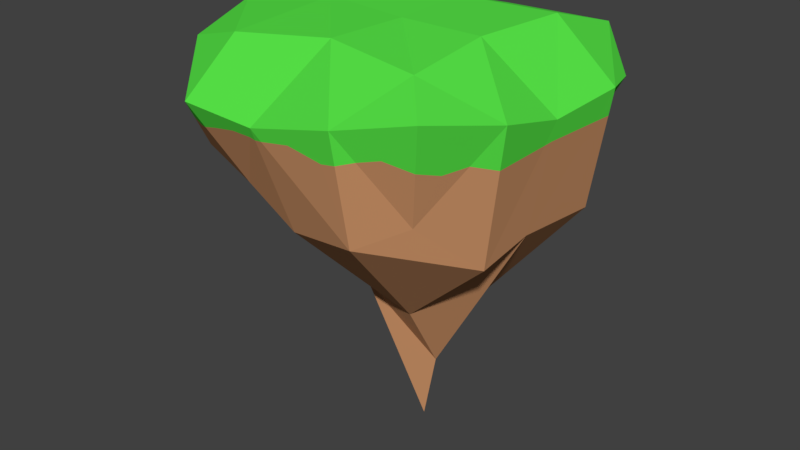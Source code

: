 # Source: SmallIsland.blend  (saved by Blender 2.79.0; exported with 4.5.12 LTS)
import bpy
from mathutils import Matrix  # noqa: F401  (used for matrix-valued properties, if any)

bpy.ops.wm.read_factory_settings(use_empty=True)
scene = bpy.context.scene
scene.name = 'Scene'

# ---- collections
col_collection_1 = bpy.data.collections.new('Collection 1'); scene.collection.children.link(col_collection_1)

# ---- materials (node trees are filled in below, after node groups)
mat_smallislanddirt = bpy.data.materials.new('SmallislandDirt')
mat_smallislanddirt.alpha_threshold = 0.0
mat_smallislanddirt.use_transparent_shadow = False
mat_smallislanddirt.diffuse_color = (0.5926, 0.2875, 0.1367, 1.0)
mat_smallislanddirt.roughness = 0.5
mat_smallislandgrass = bpy.data.materials.new('SmallIslandGrass')
mat_smallislandgrass.alpha_threshold = 0.0
mat_smallislandgrass.use_transparent_shadow = False
mat_smallislandgrass.diffuse_color = (0.09792, 0.8, 0.06568, 1.0)
mat_smallislandgrass.roughness = 0.5

# ---- material node trees

# ---- world
world_world = bpy.data.worlds.new('World'); scene.world = world_world
world_world.color = (0.05088, 0.05088, 0.05088)
world_world.use_sun_shadow = False
world_world.sun_shadow_jitter_overblur = 0.0
world_world.cycles.sampling_method = 'MANUAL'

# ---- meshes
me_cube = bpy.data.meshes.new('Cube')
me_cube.from_pydata([(-1.823, -1.754, -0.7027), (-1.885, 1.892, -0.3308), (-2.136, 2.107, 0.3694), (1.579, -1.695, -0.8719), (1.923, -2.05, 0.6157), (1.804, 1.595, -0.783), (2.221, 1.921, 0.1625), (-2.051, 0.1002, -0.7024), (-2.744, -0.07342, 0.7636), (-0.08672, 2.013, -1.125), (-0.02332, 2.4, 0.6343), (2.175, -0.1881, -1.361), (2.438, -0.07564, 0.2162), (-0.05164, -2.019, -1.324), (-0.2677, -2.448, 0.1436), (0.006017, -0.0005058, 0.9665), (0.3078, 0.1704, -5.146), (-2.152, -1.318, -0.7681), (-2.728, 1.245, 0.722), (-0.9265, 2.058, -0.7462), (1.459, 2.717, 0.5715), (2.243, 1.103, -1.434), (2.438, -1.116, 0.4639), (1.056, -2.216, -1.126), (-1.44, -2.426, 0.1848), (-2.258, 1.109, -0.9983), (-2.646, -1.139, 0.4807), (0.8769, 1.928, -1.116), (-1.188, 2.491, 0.3408), (2.089, -0.9503, -1.571), (2.522, 1.105, 0.3045), (-0.8903, -1.952, -0.9122), (1.055, -2.512, 0.4748), (-0.06988, -1.239, 0.9792), (-0.0472, 1.267, 0.9755), (1.248, 0.001356, 0.9668), (-1.37, 0.163, 0.9704), (-0.0606, -0.6331, -2.657), (0.07185, 0.5785, -2.929), (-0.7074, 0.00188, -2.918), (0.5182, 0.1627, -4.097), (0.5056, 0.3642, -3.602), (-0.7046, 0.697, -2.952), (-0.6777, -0.642, -2.306), (-1.449, 1.438, 0.9907), (1.419, 1.426, 0.9705), (1.266, -1.306, 0.8333), (-1.508, -1.48, 0.8329), (0.5566, -0.4858, -3.006), (2.125, 1.846, -0.05469), (-2.476, 1.172, -0.1985), (1.055, -2.429, 0.02838), (-0.2437, -2.4, -0.01973), (-2.353, -0.8945, -0.2471), (-2.287, 0.5001, -0.2049), (-2.088, 1.736, -0.07766), (2.389, -0.0963, -0.07349), (-1.636, 2.106, -0.0911), (-1.997, 1.988, -0.01943), (1.593, 2.279, 0.04307), (-1.271, -2.28, -0.1534), (-0.04561, 2.264, 0.01574), (-2.357, -1.244, -0.2495), (2.254, 1.288, -0.1007), (1.769, -1.891, -0.04892), (-1.644, -2.109, -0.0879), (-0.3643, -2.371, -0.0201), (-0.1205, -2.422, 0.002339), (2.108, -1.338, -0.04863), (2.336, -1.068, -0.13), (-2.286, 0.04122, -0.2043), (-1.081, 2.313, -0.1046), (1.217, -2.259, 0.05806), (2.441, 0.8041, -0.08328), (2.379, -0.2229, -0.08465), (-1.571, -2.195, -0.1196), (1.286, 2.483, 0.07077), (2.459, 1.105, -0.08672), (-0.4517, 2.237, -0.02037), (0.2662, 2.248, 0.07157), (-2.357, 1.307, -0.2495), (1.917, 1.944, -0.1264), (2.108, 1.862, -0.04863), (2.336, 1.209, -0.13), (2.389, 1.17, -0.07349), (-1.043, -2.314, -0.09479), (-0.674, -2.36, -0.02106), (0.337, -2.438, 0.08426), (0.8426, -2.422, -0.01053), (1.474, -2.124, 0.1053), (-1.411, 2.144, -0.1896), (-2.357, 0.7909, -0.2495), (-1.917, -1.834, 0.0316), (-1.411, -2.209, -0.1896), (-1.917, 2.044, 0.0316), (-0.2437, 2.247, -0.01973), (1.474, 2.393, 0.1053), (0.337, 2.269, 0.08426), (0.8426, 2.349, -0.01053), (1.917, -1.603, -0.1264), (-1.043, 2.31, -0.09479), (-0.674, 2.275, -0.02106)], [], [(18, 55, 80, 50), (20, 59, 96, 76), (22, 68, 69), (24, 75, 93, 60), (29, 23, 48), (26, 24, 47), (33, 32, 46), (34, 35, 45), (18, 36, 44), (43, 13, 31), (38, 39, 42), (41, 11, 40), (23, 67, 52, 13), (30, 73, 77), (19, 78, 95, 61, 9), (17, 53, 70, 7), (1, 57, 90, 71, 19), (5, 63, 83, 84, 77, 21), (3, 72, 51, 23), (38, 40, 16), (27, 38, 9), (27, 21, 41), (25, 39, 7), (19, 25, 1), (9, 42, 19), (17, 31, 0), (7, 43, 17), (39, 37, 43), (44, 15, 34), (28, 34, 10), (2, 44, 28), (45, 12, 30), (20, 30, 6), (10, 45, 20), (46, 4, 22), (35, 22, 12), (15, 46, 35), (47, 14, 33), (36, 33, 15), (8, 47, 36), (48, 13, 37), (40, 37, 16), (11, 48, 40), (14, 66, 52), (12, 74, 56), (10, 79, 61), (7, 54, 91, 50, 25), (18, 2, 58, 55), (20, 6, 49, 82, 81, 59), (22, 4, 64, 99, 68), (24, 65, 75), (29, 3, 23), (24, 26, 62, 92, 65), (33, 14, 32), (34, 15, 35), (18, 8, 36), (43, 37, 13), (38, 16, 39), (41, 21, 11), (23, 51, 88, 87, 67), (30, 12, 56, 73), (19, 71, 100, 101, 78), (17, 62, 53), (1, 58, 94, 57), (5, 49, 63), (3, 64, 89, 72), (38, 41, 40), (27, 41, 38), (27, 5, 21), (25, 42, 39), (19, 42, 25), (9, 38, 42), (17, 43, 31), (7, 39, 43), (39, 16, 37), (44, 36, 15), (28, 44, 34), (2, 18, 44), (45, 35, 12), (20, 45, 30), (10, 34, 45), (46, 32, 4), (35, 46, 22), (15, 33, 46), (47, 24, 14), (36, 47, 33), (8, 26, 47), (48, 23, 13), (40, 48, 37), (11, 29, 48), (14, 24, 60, 85, 86, 66), (12, 22, 69, 74), (10, 20, 76, 98, 97, 79), (7, 70, 54), (50, 80, 55, 1, 25), (52, 67, 14), (51, 72, 32), (74, 69, 29), (59, 81, 82, 49, 5), (73, 56, 11), (77, 84, 83, 63, 30), (66, 86, 85, 60, 31), (55, 58, 1), (67, 87, 88, 51, 32, 14), (72, 89, 64, 4, 32), (71, 90, 57, 28), (50, 91, 54, 18), (65, 92, 62, 17), (63, 49, 6, 30), (60, 93, 75, 0, 31), (70, 53, 8), (61, 79, 27, 9), (57, 94, 58, 2, 28), (69, 68, 3, 29), (61, 95, 78, 10), (54, 70, 8, 18), (56, 74, 29, 11), (75, 65, 17, 0), (53, 62, 26, 8), (76, 96, 59, 5, 27), (77, 73, 11, 21), (79, 97, 98, 76, 27), (52, 66, 31, 13), (3, 99, 64), (78, 101, 100, 71, 28, 10), (68, 99, 3)])
me_cube.polygons.foreach_set('material_index', [1, 1, 1, 1, 0, 1, 1, 1, 1, 0, 0, 0, 0, 1, 0, 0, 0, 0, 0, 0, 0, 0, 0, 0, 0, 0, 0, 0, 1, 1, 1, 1, 1, 1, 1, 1, 1, 1, 1, 1, 0, 0, 0, 1, 1, 1, 0, 1, 1, 1, 1, 0, 1, 1, 1, 1, 0, 0, 0, 0, 1, 0, 0, 0, 0, 0, 0, 0, 0, 0, 0, 0, 0, 0, 0, 1, 1, 1, 1, 1, 1, 1, 1, 1, 1, 1, 1, 0, 0, 0, 1, 1, 1, 0, 0, 1, 1, 0, 0, 0, 1, 0, 0, 1, 1, 1, 1, 0, 1, 0, 1, 0, 1, 0, 1, 1, 0, 0, 1, 0, 0, 0, 0, 0, 1, 0])
me_cube.materials.append(mat_smallislanddirt)
me_cube.materials.append(mat_smallislandgrass)
me_cube.use_remesh_preserve_volume = False
me_cube.use_remesh_preserve_attributes = False
me_cube.use_mirror_vertex_groups = False
me_cube.update()

# ---- objects
ob_cube = bpy.data.objects.new('Cube', me_cube)

# ---- transforms, parenting, visibility, modifiers, constraints
ob_cube.location = (0.0, 0.0, 0.0)
ob_cube.lineart.crease_threshold = 0.0

# ---- collection membership
col_collection_1.objects.link(ob_cube)

# ---- scene / render settings (as saved in the file)
scene.frame_start = 1; scene.frame_end = 250; scene.frame_set(1)
scene.render.engine = 'BLENDER_EEVEE_NEXT'
scene.render.resolution_percentage = 50
scene.render.dither_intensity = 0.0
scene.cycles.use_denoising = False
scene.cycles.samples = 128
scene.cycles.sampling_pattern = 'TABULATED_SOBOL'
scene.cycles.use_adaptive_sampling = False
scene.cycles.use_light_tree = False
scene.cycles.blur_glossy = 0.0
scene.cycles.sample_clamp_indirect = 0.0
scene.view_settings.view_transform = 'Standard'
bpy.context.view_layer.update()

# ---- added for rendering (the .blend has no active camera and no usable light): camera, sun
cam_auto = bpy.data.cameras.new('AutoCamera')
cam_auto.lens = 50.0
cam_auto.sensor_width = 36.0
cam_auto.clip_end = 1000.0
ob_auto_camera = bpy.data.objects.new('AutoCamera', cam_auto)
scene.collection.objects.link(ob_auto_camera)
ob_auto_camera.location = (8.79806, -10.5888, 5.05007)
ob_auto_camera.rotation_euler = (1.09748, -7.21219e-08, 0.694738)
scene.camera = ob_auto_camera
light_auto_sun = bpy.data.lights.new('AutoSun', 'SUN')
light_auto_sun.energy = 3.0
light_auto_sun.angle = 0.0523599
ob_auto_sun = bpy.data.objects.new('AutoSun', light_auto_sun)
scene.collection.objects.link(ob_auto_sun)
ob_auto_sun.rotation_euler = (0.872665, 0.174533, 0.523599)
bpy.context.view_layer.update()
